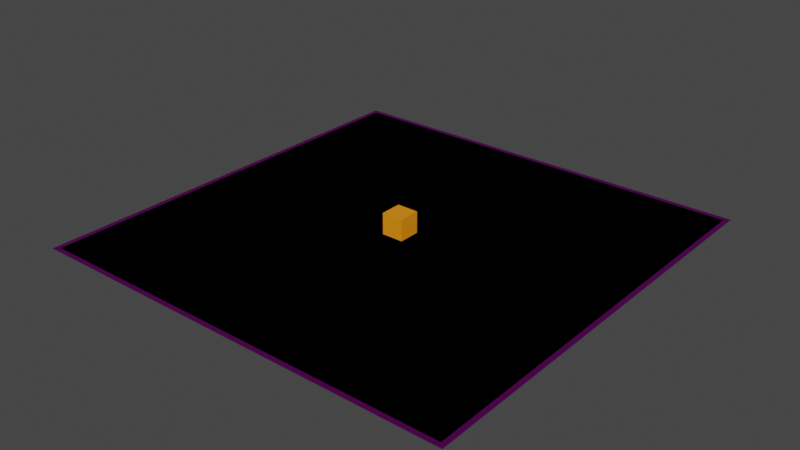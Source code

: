 # Source: MultiGate.blend  (saved by Blender 3.6.11; exported with 4.5.12 LTS)
import bpy
from mathutils import Matrix  # noqa: F401  (used for matrix-valued properties, if any)

bpy.ops.wm.read_factory_settings(use_empty=True)
scene = bpy.context.scene
scene.name = 'Scene'

# ---- collections
col_collection = bpy.data.collections.new('Collection'); scene.collection.children.link(col_collection)

# ---- images (referenced by path relative to the original .blend; pixels are not part of the script)
import os
ASSET_DIR = os.environ.get("B2B_ASSET_DIR", "")  # directory of the original .blend (textures are referenced by path, not embedded)
HERE = os.path.dirname(os.path.abspath(__file__))  # packed textures are extracted next to this script under _unpacked/

def load_image(name, relpath, width, height, colorspace="sRGB"):
    """Load a texture the original file referenced (path relative to the .blend, or extracted next to this script)."""
    p = next((c for c in (os.path.join(HERE, relpath), os.path.join(ASSET_DIR, relpath)) if relpath and os.path.exists(c)), "")
    if p:
        img = bpy.data.images.load(p, check_existing=True)
        img.name = name
    else:  # same state as the original file: an image datablock whose file is absent (Cycles renders it pink)
        img = bpy.data.images.new(name, width, height)
        img.source = "FILE"
        img.filepath = "//" + (relpath or name)
    img.colorspace_settings.name = colorspace
    return img
img_checkertemp = load_image('CheckerTemp', '', 1024, 1024, 'sRGB')

# ---- materials (node trees are filled in below, after node groups)
mat_cubebase = bpy.data.materials.new('CubeBase')
mat_cubebase.use_transparent_shadow = False
mat_material = bpy.data.materials.new('Material')
mat_material.use_transparent_shadow = False
mat_invis = bpy.data.materials.new('invis')
mat_invis.alpha_threshold = 0.2107
mat_invis.use_backface_culling = True
mat_invis.use_transparent_shadow = False

# ---- material node trees
mat_cubebase.use_nodes = True; mat_cubebase.node_tree.nodes.clear()
_N = mat_cubebase.node_tree.nodes; _L = mat_cubebase.node_tree.links
n0 = _N.new('ShaderNodeBsdfPrincipled'); n0.name = 'Principled BSDF'; n0.location = (10, 300)
n0.distribution = 'GGX'
n0.subsurface_method = 'RANDOM_WALK_SKIN'
n0.inputs[0].default_value = (1.0, 0.2943, 0.01047, 1.0)
n0.inputs[2].default_value = 0.2864
n0.inputs[3].default_value = 1.45
n0.inputs[27].default_value = (0.0, 0.0, 0.0, 1.0)
n0.inputs[28].default_value = 1.0
n1 = _N.new('ShaderNodeOutputMaterial'); n1.name = 'Material Output'; n1.location = (300, 300)
_L.new(n0.outputs[0], n1.inputs[0])
n1.is_active_output = True
mat_material.use_nodes = True; mat_material.node_tree.nodes.clear()
_N = mat_material.node_tree.nodes; _L = mat_material.node_tree.links
n0 = _N.new('ShaderNodeBsdfPrincipled'); n0.name = 'Principled BSDF'; n0.location = (10, 300)
n0.distribution = 'GGX'
n0.subsurface_method = 'RANDOM_WALK_SKIN'
n0.inputs[2].default_value = 0.7591
n0.inputs[3].default_value = 1.45
n0.inputs[27].default_value = (0.0, 0.0, 0.0, 1.0)
n0.inputs[28].default_value = 1.0
n1 = _N.new('ShaderNodeOutputMaterial'); n1.name = 'Material Output'; n1.location = (300, 300)
n2 = _N.new('ShaderNodeTexImage'); n2.name = 'Image Texture'; n2.location = (-412, 252)
n2.image = img_checkertemp
_L.new(n0.outputs[0], n1.inputs[0])
_L.new(n2.outputs[0], n0.inputs[0])
n1.is_active_output = True
mat_invis.use_nodes = True; mat_invis.node_tree.nodes.clear()
_N = mat_invis.node_tree.nodes; _L = mat_invis.node_tree.links
n0 = _N.new('ShaderNodeBsdfPrincipled'); n0.name = 'Principled BSDF'; n0.location = (10, 300)
n0.distribution = 'GGX'
n0.subsurface_method = 'RANDOM_WALK_SKIN'
n0.inputs[3].default_value = 1.45
n0.inputs[4].default_value = 0.0
n0.inputs[27].default_value = (0.0, 0.0, 0.0, 1.0)
n0.inputs[28].default_value = 1.0
n1 = _N.new('ShaderNodeOutputMaterial'); n1.name = 'Material Output'; n1.location = (300, 300)
_L.new(n0.outputs[0], n1.inputs[0])
n1.is_active_output = True

# ---- world
world_world = bpy.data.worlds.new('World'); scene.world = world_world
world_world.use_nodes = True; world_world.node_tree.nodes.clear()
_N = world_world.node_tree.nodes; _L = world_world.node_tree.links
n0 = _N.new('ShaderNodeOutputWorld'); n0.name = 'World Output'; n0.location = (300, 300)
n1 = _N.new('ShaderNodeBackground'); n1.name = 'Background'; n1.location = (10, 300)
n1.inputs[0].default_value = (0.05088, 0.05088, 0.05088, 1.0)
_L.new(n1.outputs[0], n0.inputs[0])
n0.is_active_output = True
world_world.color = (0.05088, 0.05088, 0.05088)
world_world.use_sun_shadow = False
world_world.sun_shadow_jitter_overblur = 0.0

# ---- meshes
me_cube = bpy.data.meshes.new('Cube')
me_cube.from_pydata([(-0.25, -0.25, -0.25), (-0.25, -0.25, 0.25), (-0.25, 0.25, -0.25), (-0.25, 0.25, 0.25), (0.25, -0.25, -0.25), (0.25, -0.25, 0.25), (0.25, 0.25, -0.25), (0.25, 0.25, 0.25)], [], [(0, 1, 3, 2), (2, 3, 7, 6), (6, 7, 5, 4), (4, 5, 1, 0), (2, 6, 4, 0), (7, 3, 1, 5)])
_uv = me_cube.uv_layers.new(name='UVMap')
_uv.uv.foreach_set('vector', [0.375, 0.0, 0.625, 0.0, 0.625, 0.25, 0.375, 0.25, 0.375, 0.25, 0.625, 0.25, 0.625, 0.5, 0.375, 0.5, 0.375, 0.5, 0.625, 0.5, 0.625, 0.75, 0.375, 0.75, 0.375, 0.75, 0.625, 0.75, 0.625, 1.0, 0.375, 1.0, 0.125, 0.5, 0.375, 0.5, 0.375, 0.75, 0.125, 0.75, 0.625, 0.5, 0.875, 0.5, 0.875, 0.75, 0.625, 0.75])
me_cube.materials.append(mat_cubebase)
me_cube.use_remesh_fix_poles = True
me_cube.use_remesh_preserve_attributes = False
me_cube.use_mirror_vertex_groups = False
me_cube.update()
me_plane = bpy.data.meshes.new('Plane')
me_plane.from_pydata([(-5.0, -5.0, 0.0), (5.0, -5.0, 0.0), (-5.0, 5.0, 0.0), (5.0, 5.0, 0.0)], [], [(0, 1, 3, 2)])
_uv = me_plane.uv_layers.new(name='UVMap')
_uv.uv.foreach_set('vector', [0.0, 0.0, 1.0, 0.0, 1.0, 1.0, 0.0, 1.0])
me_plane.materials.append(mat_material)
me_plane.update()
me_cube_001 = bpy.data.meshes.new('Cube.001')
me_cube_001.from_pydata([(-5.0, -5.0, -0.05), (-5.0, -5.0, 0.05), (-5.0, 5.0, -0.05), (-5.0, 5.0, 0.05), (5.0, -5.0, -0.05), (5.0, -5.0, 0.05), (5.0, 5.0, -0.05), (5.0, 5.0, 0.05)], [], [(0, 1, 3, 2), (2, 3, 7, 6), (6, 7, 5, 4), (4, 5, 1, 0), (2, 6, 4, 0), (7, 3, 1, 5)])
_uv = me_cube_001.uv_layers.new(name='UVMap')
_uv.uv.foreach_set('vector', [0.375, 0.0, 0.625, 0.0, 0.625, 0.25, 0.375, 0.25, 0.375, 0.25, 0.625, 0.25, 0.625, 0.5, 0.375, 0.5, 0.375, 0.5, 0.625, 0.5, 0.625, 0.75, 0.375, 0.75, 0.375, 0.75, 0.625, 0.75, 0.625, 1.0, 0.375, 1.0, 0.125, 0.5, 0.375, 0.5, 0.375, 0.75, 0.125, 0.75, 0.625, 0.5, 0.875, 0.5, 0.875, 0.75, 0.625, 0.75])
me_cube_001.materials.append(mat_invis)
me_cube_001.update()
me_plane_001 = bpy.data.meshes.new('Plane.001')
me_plane_001.from_pydata([(-4.881, -4.881, 0.0), (4.881, -4.881, 0.0), (-4.881, 4.881, 0.0), (4.881, 4.881, 0.0)], [], [(0, 1, 3, 2)])
_uv = me_plane_001.uv_layers.new(name='UVMap')
_uv.uv.foreach_set('vector', [0.0, 0.0, 1.0, 0.0, 1.0, 1.0, 0.0, 1.0])
me_plane_001.update()

# ---- objects
ob_cube = bpy.data.objects.new('Cube', me_cube)
ob_plane = bpy.data.objects.new('Plane', me_plane)
ob_waypoint_001 = bpy.data.objects.new('Waypoint.001', None)
ob_coll_floor = bpy.data.objects.new('Coll.floor', me_cube_001)
ob_navmesh = bpy.data.objects.new('navmesh', me_plane_001)
ob_text = bpy.data.objects.new('Text', None)

# ---- transforms, parenting, visibility, modifiers, constraints
ob_cube.location = (0.0, 0.0, 0.25)
ob_cube.lineart.crease_threshold = 0.0
ob_plane.location = (0.0, 0.0, 0.0)
ob_waypoint_001.location = (2.735, -2.863, 0.0)
ob_waypoint_001.rotation_euler = (0.0, -0.0, -2.389)
ob_waypoint_001.empty_display_type = 'ARROWS'
ob_coll_floor.location = (0.0, 0.0, -0.04039)
ob_coll_floor.display_type = 'BOUNDS'
ob_navmesh.location = (0.0, 0.0, 0.0)
ob_text.parent = ob_cube
ob_text.matrix_parent_inverse = Matrix(((1.0, -0.0, 0.0, -0.0), (-0.0, 1.0, -0.0, 0.0), (0.0, -0.0, 1.0, -0.25), (-0.0, 0.0, -0.0, 1.0)))
ob_text.location = (0.0, 0.0, 1.0)
ob_text.empty_display_type = 'ARROWS'

# ---- collection membership
col_collection.objects.link(ob_cube)
col_collection.objects.link(ob_plane)
col_collection.objects.link(ob_waypoint_001)
col_collection.objects.link(ob_coll_floor)
col_collection.objects.link(ob_navmesh)
col_collection.objects.link(ob_text)

# ---- scene / render settings (as saved in the file)
scene.frame_start = 1; scene.frame_end = 250; scene.frame_set(1)
scene.render.engine = 'BLENDER_EEVEE_NEXT'
scene.cycles.use_denoising = False
scene.cycles.sampling_pattern = 'TABULATED_SOBOL'
scene.view_settings.view_transform = 'Filmic'
bpy.context.view_layer.update()

# ---- added for rendering (the .blend has no active camera and no usable light): camera, sun
cam_auto = bpy.data.cameras.new('AutoCamera')
cam_auto.lens = 50.0
cam_auto.sensor_width = 36.0
cam_auto.clip_end = 1000.0
ob_auto_camera = bpy.data.objects.new('AutoCamera', cam_auto)
scene.collection.objects.link(ob_auto_camera)
ob_auto_camera.location = (13.096, -15.7153, 10.6816)
ob_auto_camera.rotation_euler = (1.09748, -7.21219e-08, 0.694738)
scene.camera = ob_auto_camera
light_auto_sun = bpy.data.lights.new('AutoSun', 'SUN')
light_auto_sun.energy = 3.0
light_auto_sun.angle = 0.0523599
ob_auto_sun = bpy.data.objects.new('AutoSun', light_auto_sun)
scene.collection.objects.link(ob_auto_sun)
ob_auto_sun.rotation_euler = (0.872665, 0.174533, 0.523599)
bpy.context.view_layer.update()
